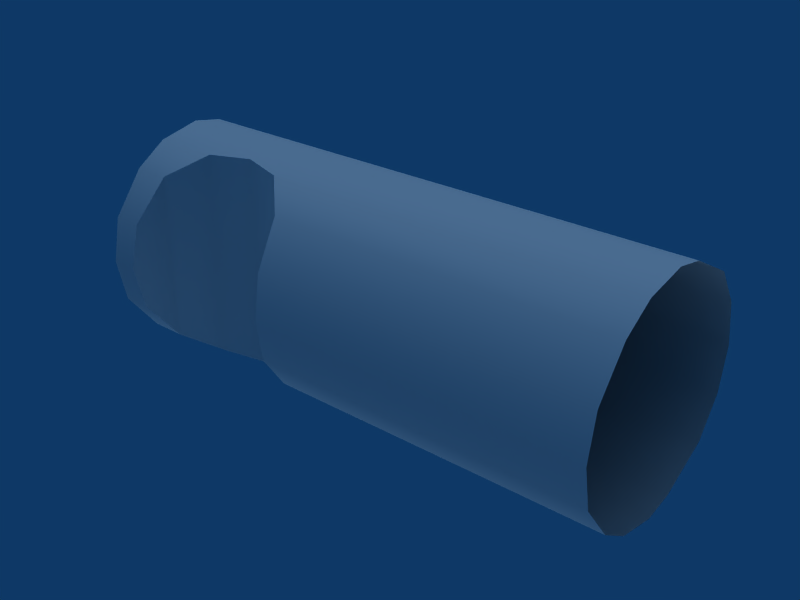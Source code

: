 # Source: Stardust_for_Jon_02.blend  (saved by Blender 2.56.0; exported with 4.5.12 LTS)
import bpy
from mathutils import Matrix  # noqa: F401  (used for matrix-valued properties, if any)

bpy.ops.wm.read_factory_settings(use_empty=True)
scene = bpy.context.scene
scene.name = 'Scene'

# ---- collections
col_collection_1 = bpy.data.collections.new('Collection 1'); scene.collection.children.link(col_collection_1)

# ---- materials (node trees are filled in below, after node groups)
mat_stardust_tex_01 = bpy.data.materials.new('Stardust_tex_01')
mat_stardust_tex_01.alpha_threshold = 0.0
mat_stardust_tex_01.roughness = 0.5
mat_stardust_tex_01.specular_intensity = 0.3547
mat_stardust_tex_01.line_color = (0.0, 0.0, 0.0, 1.0)

# ---- material node trees

# ---- world
world_world_001 = bpy.data.worlds.new('World.001'); scene.world = world_world_001
world_world_001.color = (0.05656, 0.2208, 0.4)
world_world_001.use_sun_shadow = False
world_world_001.sun_shadow_jitter_overblur = 0.0
world_world_001.cycles.sampling_method = 'MANUAL'
world_world_001.cycles.sample_map_resolution = 256

# ---- lights
light_lamp_001 = bpy.data.lights.new('Lamp.001', 'SUN')
light_lamp_001.transmission_factor = 0.0
light_lamp_001.angle = 1.571
light_lamp_001.energy = 0.75
light_lamp_001.shadow_buffer_clip_start = 0.5
light_lamp_001.shadow_soft_size = 1.0
light_lamp_001.shadow_cascade_max_distance = 1000.0
light_lamp_001.cycles.use_multiple_importance_sampling = False
light_lamp = bpy.data.lights.new('Lamp', 'SUN')
light_lamp.transmission_factor = 0.0
light_lamp.angle = 1.571
light_lamp.energy = 1.0
light_lamp.shadow_buffer_clip_start = 0.5
light_lamp.shadow_soft_size = 1.0
light_lamp.shadow_cascade_max_distance = 1000.0
light_lamp.cycles.use_multiple_importance_sampling = False

# ---- meshes
me_mesh_001 = bpy.data.meshes.new('Mesh.001')
me_mesh_001.from_pydata([(-0.1133, -0.03683, -0.04223), (-0.03969, -0.03683, -0.04223), (-0.09775, -0.02128, -0.05243), (-0.05525, -0.02128, -0.05243), (-0.05525, -0.02128, 0.05243), (-0.09775, -0.02128, 0.05243), (-0.1133, -0.03683, 0.04223), (-0.03969, -0.03683, 0.04223), (-0.1175, -0.05235, 0.02169), (-0.03554, -0.05235, 0.02169), (-0.1186, -0.05667, 4.47e-08), (-0.03438, -0.05667, 4.47e-08), (-0.1175, -0.05235, -0.02169), (-0.03554, -0.05235, -0.02169), (-0.0765, -0.01558, -0.05357), (-0.0765, -0.01558, 0.05357), (-0.1317, 0.01511, 0.05366), (-0.1317, 0.01511, -0.05366), (-0.06129, 0.05667, 7.451e-09), (-0.0686, 0.05235, -0.02169), (-0.0686, 0.05235, 0.02169), (-0.08943, 0.04007, -0.04007), (-0.08943, 0.04007, 0.04007), (0.1317, 0.05235, -0.02169), (0.1317, 0.04007, -0.04007), (0.1317, 0.01511, -0.05366), (0.1317, -2.98e-08, -0.05667), (0.1317, -0.02128, -0.05235), (0.1317, -0.03688, -0.04219), (0.1317, -0.05235, -0.02169), (0.1317, -0.05667, 4.47e-08), (0.1317, -0.05235, 0.02169), (0.1317, -0.03683, 0.04223), (0.1317, -0.02128, 0.05235), (0.1317, -2.98e-08, 0.05667), (0.1317, 0.01511, 0.05366), (0.1317, 0.04007, 0.04007), (0.1317, 0.05235, 0.02169), (0.1317, 0.05667, 7.451e-09), (-0.1317, -2.98e-08, -0.05667), (-0.1317, -0.02127, -0.05235), (-0.1317, -0.03682, -0.04219), (-0.1317, -0.05235, -0.02169), (-0.1317, -0.05667, 4.47e-08), (-0.1317, -0.05235, 0.02169), (-0.1317, -0.03683, 0.04223), (-0.1317, -0.02127, 0.05235), (-0.1317, -2.98e-08, 0.05667), (-0.08943, 0.04007, 0.04007), (-0.08943, 0.04007, -0.04007), (-0.0686, 0.05235, 0.02169), (-0.0686, 0.05235, -0.02169), (-0.06129, 0.05667, 7.451e-09), (-0.1317, 0.01511, -0.05366), (-0.1317, 0.01511, 0.05366), (-0.03554, -0.05235, 0.02169), (-0.03438, -0.05667, 2.98e-08), (-0.03554, -0.05235, -0.02169), (-0.1175, -0.05235, -0.02169), (-0.1186, -0.05667, 2.98e-08), (-0.1175, -0.05235, 0.02169), (-0.1133, -0.03683, 0.04223), (-0.09775, -0.02128, 0.05243), (-0.0765, -0.01558, 0.05357), (-0.05525, -0.02128, 0.05243), (-0.03969, -0.03683, 0.04223), (-0.1133, -0.03683, -0.04223), (-0.09775, -0.02128, -0.05243), (-0.0765, -0.01558, -0.05357), (-0.05525, -0.02128, -0.05243), (-0.03969, -0.03683, -0.04223), (-0.1317, 0.01511, 0.05366), (-0.1317, 0.01511, -0.05366), (-0.1317, -2.98e-08, -0.05667), (-0.1317, -0.02127, -0.05235), (-0.1317, -0.03682, -0.04219), (-0.1317, -0.05235, -0.02169), (-0.1317, -0.05667, 4.47e-08), (-0.1317, -0.05235, 0.02169), (-0.1317, -0.03683, 0.04223), (-0.1317, -0.02127, 0.05235), (-0.1317, -2.98e-08, 0.05667)], [], [(28, 1, 3, 27), (2, 0, 41, 40), (29, 13, 1, 28), (41, 0, 12, 42), (30, 11, 13, 29), (10, 43, 42, 12), (11, 30, 31, 9), (43, 10, 8, 44), (9, 31, 32, 7), (44, 8, 6, 45), (4, 7, 32, 33), (45, 6, 5, 46), (18, 38, 23, 19), (38, 18, 20, 37), (19, 23, 24, 21), (37, 20, 22, 36), (21, 24, 25, 17), (36, 22, 16, 35), (39, 17, 25, 26), (47, 34, 35, 16), (65, 64, 69, 70), (68, 69, 64, 63), (63, 62, 67, 68), (66, 67, 62, 61), (3, 14, 27), (40, 14, 2), (14, 26, 27), (14, 39, 26), (40, 39, 14), (33, 15, 4), (5, 15, 46), (33, 34, 15), (34, 47, 15), (15, 47, 46), (53, 54, 48), (53, 48, 50), (53, 50, 52), (53, 52, 51), (53, 51, 49), (65, 70, 57), (55, 65, 57), (55, 57, 56), (58, 66, 61), (58, 61, 60), (59, 58, 60), (78, 76, 77), (78, 79, 76), (79, 75, 76), (79, 80, 75), (80, 74, 75), (80, 81, 74), (81, 73, 74), (81, 71, 73), (71, 72, 73)])
me_mesh_001.polygons.foreach_set('use_smooth', [True] * 54)
_uv = me_mesh_001.uv_layers.new(name='UVTex')
_uv.uv.foreach_set('vector', [0.6345, 0.3615, 0.6345, 0.4254, 0.6278, 0.4301, 0.6279, 0.3612, 0.6278, 0.446, 0.6345, 0.4532, 0.6345, 0.4602, 0.6278, 0.4587, 0.6446, 0.3619, 0.6447, 0.4248, 0.6345, 0.4254, 0.6345, 0.3615, 0.6345, 0.4602, 0.6345, 0.4532, 0.6448, 0.4561, 0.6448, 0.4615, 0.6527, 0.3621, 0.6528, 0.4245, 0.6447, 0.4248, 0.6446, 0.3619, 0.6529, 0.4566, 0.6529, 0.4617, 0.6448, 0.4615, 0.6448, 0.4561, 0.6528, 0.4245, 0.6527, 0.3621, 0.6586, 0.3621, 0.6588, 0.4244, 0.6529, 0.4617, 0.6529, 0.4566, 0.6589, 0.4554, 0.659, 0.4608, 0.6588, 0.4244, 0.6586, 0.3621, 0.6614, 0.3619, 0.6617, 0.4247, 0.659, 0.4608, 0.6589, 0.4554, 0.6618, 0.452, 0.6618, 0.4589, 0.6612, 0.4291, 0.6617, 0.4247, 0.6614, 0.3619, 0.6609, 0.3617, 0.6618, 0.4589, 0.6618, 0.452, 0.6612, 0.4447, 0.6613, 0.4572, 0.6283, 0.426, 0.6284, 0.3601, 0.6227, 0.3601, 0.6226, 0.4291, 0.6284, 0.3601, 0.6283, 0.426, 0.6357, 0.4287, 0.6357, 0.3603, 0.6226, 0.4291, 0.6227, 0.3601, 0.6195, 0.3602, 0.6193, 0.4375, 0.6357, 0.3603, 0.6357, 0.4287, 0.6438, 0.4367, 0.6437, 0.3606, 0.6193, 0.4375, 0.6195, 0.3602, 0.6201, 0.3605, 0.6198, 0.4551, 0.6437, 0.3606, 0.6438, 0.4367, 0.6533, 0.4536, 0.6531, 0.3611, 0.6219, 0.4566, 0.6198, 0.4551, 0.6201, 0.3605, 0.6222, 0.3608, 0.6576, 0.455, 0.6573, 0.3614, 0.6531, 0.3611, 0.6533, 0.4536, 0.6617, 0.4247, 0.6612, 0.4291, 0.6278, 0.4301, 0.6345, 0.4254, 0.6262, 0.4375, 0.6278, 0.4301, 0.6612, 0.4291, 0.6602, 0.4364, 0.6602, 0.4364, 0.6612, 0.4447, 0.6278, 0.446, 0.6262, 0.4375, 0.6345, 0.4532, 0.6278, 0.446, 0.6612, 0.4447, 0.6618, 0.452, 0.6278, 0.4301, 0.6262, 0.4375, 0.6279, 0.3612, 0.6278, 0.4587, 0.6262, 0.4375, 0.6278, 0.446, 0.6262, 0.4375, 0.6222, 0.3608, 0.6279, 0.3612, 0.6262, 0.4375, 0.6219, 0.4566, 0.6222, 0.3608, 0.6278, 0.4587, 0.6219, 0.4566, 0.6262, 0.4375, 0.6609, 0.3617, 0.6602, 0.4364, 0.6612, 0.4291, 0.6612, 0.4447, 0.6602, 0.4364, 0.6613, 0.4572, 0.6609, 0.3617, 0.6573, 0.3614, 0.6602, 0.4364, 0.6573, 0.3614, 0.6576, 0.455, 0.6602, 0.4364, 0.6602, 0.4364, 0.6576, 0.455, 0.6613, 0.4572, 0.6198, 0.4551, 0.6533, 0.4536, 0.6438, 0.4367, 0.6198, 0.4551, 0.6438, 0.4367, 0.6357, 0.4287, 0.6198, 0.4551, 0.6357, 0.4287, 0.6283, 0.426, 0.6198, 0.4551, 0.6283, 0.426, 0.6226, 0.4291, 0.6198, 0.4551, 0.6226, 0.4291, 0.6193, 0.4375, 0.6617, 0.4247, 0.6345, 0.4254, 0.6447, 0.4248, 0.6588, 0.4244, 0.6617, 0.4247, 0.6447, 0.4248, 0.6588, 0.4244, 0.6447, 0.4248, 0.6528, 0.4245, 0.6448, 0.4561, 0.6345, 0.4532, 0.6618, 0.452, 0.6448, 0.4561, 0.6618, 0.452, 0.6589, 0.4554, 0.6529, 0.4566, 0.6448, 0.4561, 0.6589, 0.4554, 0.659, 0.4608, 0.6448, 0.4615, 0.6529, 0.4617, 0.659, 0.4608, 0.6618, 0.4589, 0.6448, 0.4615, 0.6618, 0.4589, 0.6345, 0.4602, 0.6448, 0.4615, 0.6618, 0.4589, 0.6613, 0.4572, 0.6345, 0.4602, 0.6613, 0.4572, 0.6278, 0.4587, 0.6345, 0.4602, 0.6613, 0.4572, 0.6576, 0.455, 0.6278, 0.4587, 0.6576, 0.455, 0.6219, 0.4566, 0.6278, 0.4587, 0.6576, 0.455, 0.6533, 0.4536, 0.6219, 0.4566, 0.6533, 0.4536, 0.6198, 0.4551, 0.6219, 0.4566])
me_mesh_001.materials.append(mat_stardust_tex_01)
me_mesh_001.use_remesh_preserve_volume = False
me_mesh_001.use_remesh_preserve_attributes = False
me_mesh_001.use_mirror_vertex_groups = False
me_mesh_001.update()

# ---- objects
ob_camera = bpy.data.objects.new('camera', me_mesh_001)
ob_lamp_001 = bpy.data.objects.new('_Lamp.001', light_lamp_001)
ob_lamp = bpy.data.objects.new('_Lamp', light_lamp)

# ---- transforms, parenting, visibility, modifiers, constraints
ob_camera.location = (-0.4703, 0.169, -0.09369)
ob_camera.lock_rotations_4d = False
ob_camera.empty_display_type = 'ARROWS'
ob_camera.show_wire = True
ob_camera.lineart.crease_threshold = 0.0
ob_lamp_001.location = (0.961, 0.0, -6.763)
ob_lamp_001.rotation_euler = (1.613e-09, 2.84, 1.063e-08)
ob_lamp_001.scale = (1.0, 1.0, 1.0)
ob_lamp_001.lock_rotations_4d = False
ob_lamp_001.empty_display_type = 'ARROWS'
ob_lamp_001.hide_viewport = True
ob_lamp_001.lineart.crease_threshold = 0.0
ob_lamp.location = (-1.478, 0.0, 8.485)
ob_lamp.rotation_euler = (-1.598e-09, -0.2998, 1.058e-08)
ob_lamp.lock_rotations_4d = False
ob_lamp.empty_display_type = 'ARROWS'
ob_lamp.hide_viewport = True
ob_lamp.lineart.crease_threshold = 0.0

# ---- collection membership
col_collection_1.objects.link(ob_camera)
col_collection_1.objects.link(ob_lamp_001)
col_collection_1.objects.link(ob_lamp)

# ---- scene / render settings (as saved in the file)
scene.frame_start = 1; scene.frame_end = 250; scene.frame_set(14)
scene.render.engine = 'BLENDER_EEVEE_NEXT'
scene.render.image_settings.file_format = 'JPEG'
scene.render.image_settings.color_mode = 'RGB'
scene.render.image_settings.compression = 90
scene.render.resolution_x = 800
scene.render.resolution_y = 600
scene.render.pixel_aspect_x = 100.0
scene.render.pixel_aspect_y = 100.0
scene.render.fps = 25
scene.render.dither_intensity = 0.0
scene.render.use_compositing = False
scene.render.use_sequencer = False
scene.render.bake_margin = 2
scene.render.bake_bias = 0.0
scene.render.use_stamp_time = False
scene.render.use_stamp_date = False
scene.render.use_stamp_frame = False
scene.render.use_stamp_camera = False
scene.render.use_stamp_scene = False
scene.render.use_stamp_filename = False
scene.render.use_stamp_render_time = False
scene.render.stamp_font_size = 0
scene.cycles.use_denoising = False
scene.cycles.samples = 10
scene.cycles.sampling_pattern = 'TABULATED_SOBOL'
scene.cycles.light_sampling_threshold = 0.0
scene.cycles.use_adaptive_sampling = False
scene.cycles.use_light_tree = False
scene.cycles.blur_glossy = 0.0
scene.cycles.volume_bounces = 1
scene.cycles.pixel_filter_type = 'GAUSSIAN'
scene.cycles.sample_clamp_indirect = 0.0
scene.view_settings.view_transform = 'Raw'
bpy.context.view_layer.update()

# ---- added for rendering (the .blend has no active camera): camera
cam_auto = bpy.data.cameras.new('AutoCamera')
cam_auto.lens = 50.0
cam_auto.sensor_width = 36.0
cam_auto.clip_end = 1000.0
ob_auto_camera = bpy.data.objects.new('AutoCamera', cam_auto)
scene.collection.objects.link(ob_auto_camera)
ob_auto_camera.location = (-0.184977, -0.173459, 0.134595)
ob_auto_camera.rotation_euler = (1.09748, -7.21219e-08, 0.694738)
scene.camera = ob_auto_camera
bpy.context.view_layer.update()
